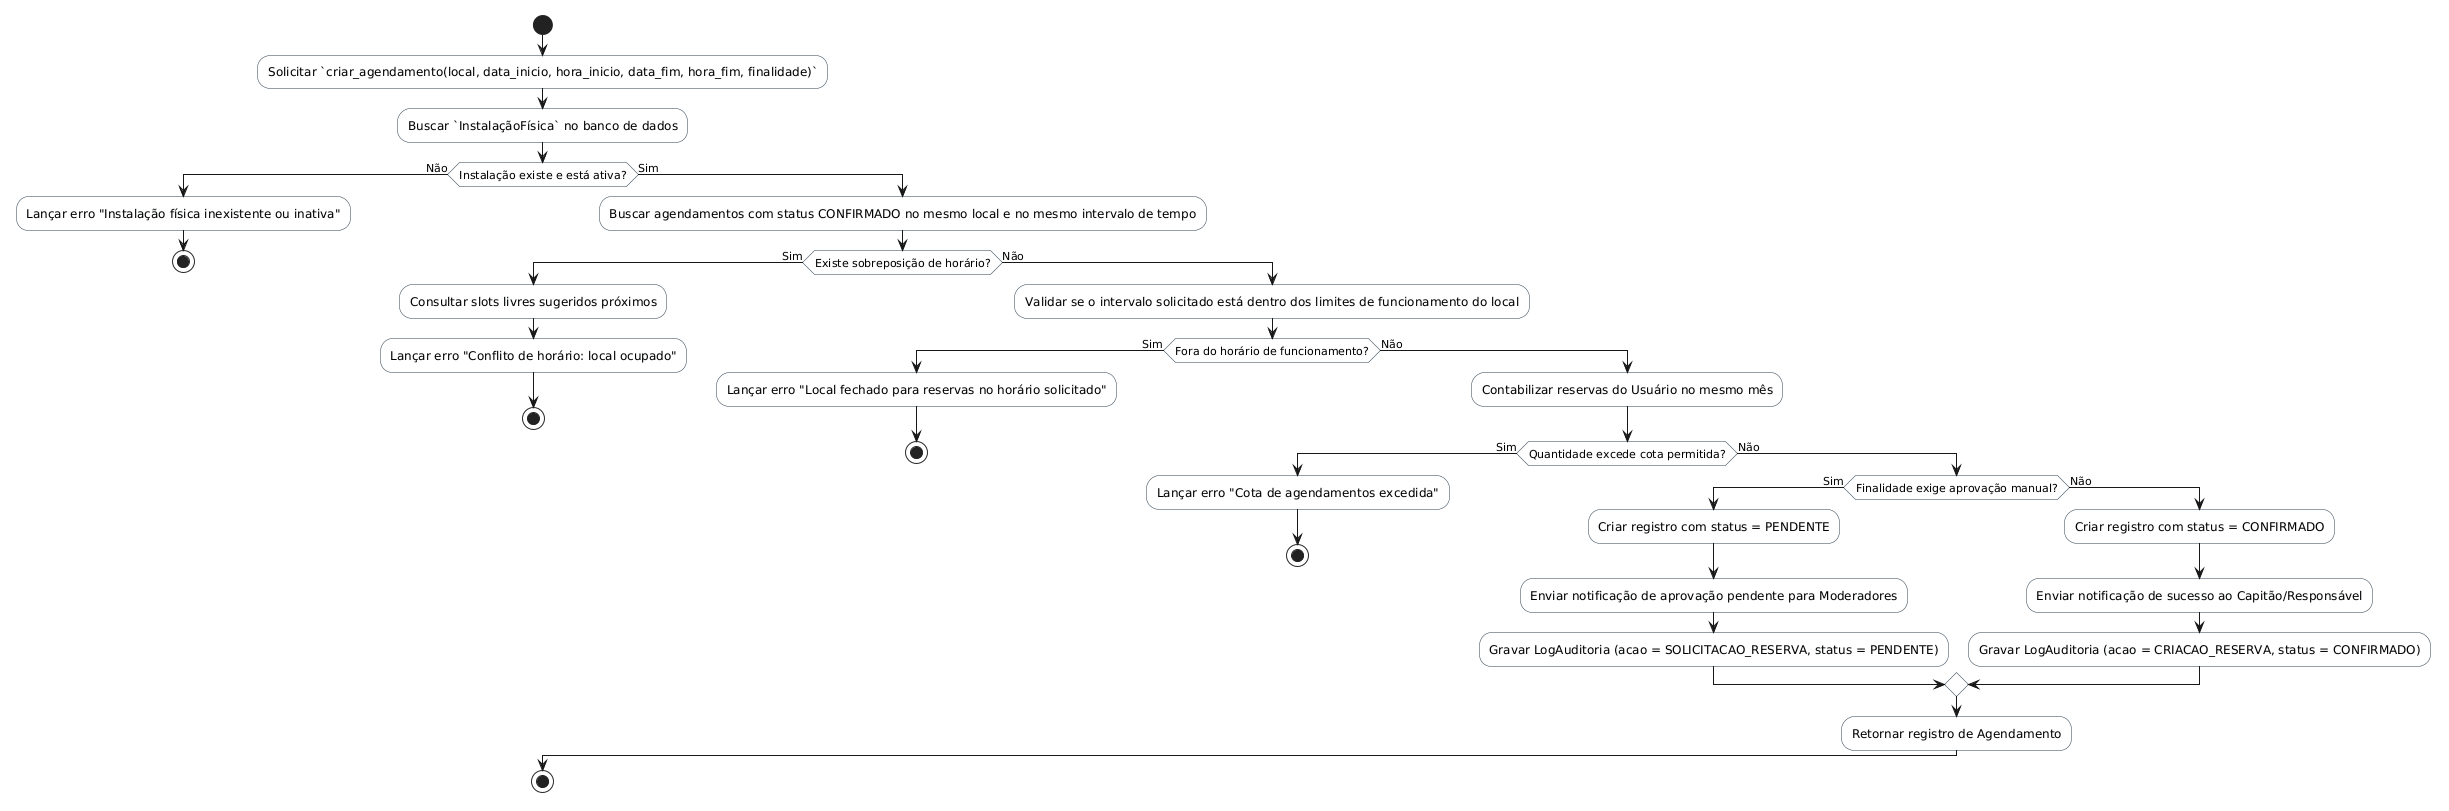

The diagram above was rendered by PlantUML. Its source (embedded in the PNG):
@startuml
skinparam shadowing false
skinparam monochrome false
skinparam ActivityBackgroundColor #F8F9F9
skinparam ActivityBorderColor #2C3E50

start
:Solicitar `criar_agendamento(local, data_inicio, hora_inicio, data_fim, hora_fim, finalidade)`;
:Buscar `InstalaçãoFísica` no banco de dados;

if (Instalação existe e está ativa?) then (Não)
  :Lançar erro "Instalação física inexistente ou inativa";
  stop
else (Sim)
  :Buscar agendamentos com status CONFIRMADO no mesmo local e no mesmo intervalo de tempo;
  if (Existe sobreposição de horário?) then (Sim)
    :Consultar slots livres sugeridos próximos;
    :Lançar erro "Conflito de horário: local ocupado";
    stop
  else (Não)
    :Validar se o intervalo solicitado está dentro dos limites de funcionamento do local;
    if (Fora do horário de funcionamento?) then (Sim)
      :Lançar erro "Local fechado para reservas no horário solicitado";
      stop
    else (Não)
      :Contabilizar reservas do Usuário no mesmo mês;
      if (Quantidade excede cota permitida?) then (Sim)
        :Lançar erro "Cota de agendamentos excedida";
        stop
      else (Não)
        if (Finalidade exige aprovação manual?) then (Sim)
          :Criar registro com status = PENDENTE;
          :Enviar notificação de aprovação pendente para Moderadores;
          :Gravar LogAuditoria (acao = SOLICITACAO_RESERVA, status = PENDENTE);
        else (Não)
          :Criar registro com status = CONFIRMADO;
          :Enviar notificação de sucesso ao Capitão/Responsável;
          :Gravar LogAuditoria (acao = CRIACAO_RESERVA, status = CONFIRMADO);
        endif
        :Retornar registro de Agendamento;
      endif
    endif
  endif
endif
stop
@enduml